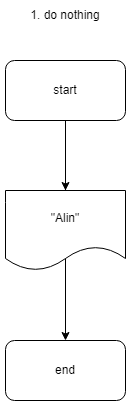

The diagram above was exported from draw.io. Its source (the exported page's mxGraphModel, read from the mxfile embedded in the PNG):
<mxGraphModel dx="1434" dy="746" grid="1" gridSize="10" guides="1" tooltips="1" connect="1" arrows="1" fold="1" page="1" pageScale="1" pageWidth="827" pageHeight="1169" math="0" shadow="0">
  <root>
    <mxCell id="0" />
    <mxCell id="1" parent="0" />
    <mxCell id="1HA0gxkmwByOSAY0RlAE-9" value="" style="edgeStyle=orthogonalEdgeStyle;rounded=0;orthogonalLoop=1;jettySize=auto;html=1;" parent="1" target="1HA0gxkmwByOSAY0RlAE-8" edge="1">
      <mxGeometry relative="1" as="geometry">
        <mxPoint x="220" y="160" as="sourcePoint" />
        <Array as="points">
          <mxPoint x="220" y="260" />
          <mxPoint x="220" y="260" />
        </Array>
      </mxGeometry>
    </mxCell>
    <mxCell id="1HA0gxkmwByOSAY0RlAE-8" value="end" style="rounded=1;whiteSpace=wrap;html=1;" parent="1" vertex="1">
      <mxGeometry x="160" y="380" width="120" height="60" as="geometry" />
    </mxCell>
    <mxCell id="Mwx0I3CE5MZWvzFMTmRI-11" value="" style="edgeStyle=orthogonalEdgeStyle;rounded=0;orthogonalLoop=1;jettySize=auto;html=1;" parent="1" source="1HA0gxkmwByOSAY0RlAE-10" target="Mwx0I3CE5MZWvzFMTmRI-10" edge="1">
      <mxGeometry relative="1" as="geometry" />
    </mxCell>
    <mxCell id="1HA0gxkmwByOSAY0RlAE-10" value="start" style="rounded=1;whiteSpace=wrap;html=1;" parent="1" vertex="1">
      <mxGeometry x="160" y="100" width="120" height="60" as="geometry" />
    </mxCell>
    <mxCell id="1HA0gxkmwByOSAY0RlAE-11" value="1. do nothing" style="text;html=1;align=center;verticalAlign=middle;whiteSpace=wrap;rounded=0;" parent="1" vertex="1">
      <mxGeometry x="155" y="40" width="130" height="30" as="geometry" />
    </mxCell>
    <mxCell id="Mwx0I3CE5MZWvzFMTmRI-10" value="&quot;Alin&quot;" style="shape=document;whiteSpace=wrap;html=1;boundedLbl=1;" parent="1" vertex="1">
      <mxGeometry x="160" y="230" width="120" height="80" as="geometry" />
    </mxCell>
  </root>
</mxGraphModel>